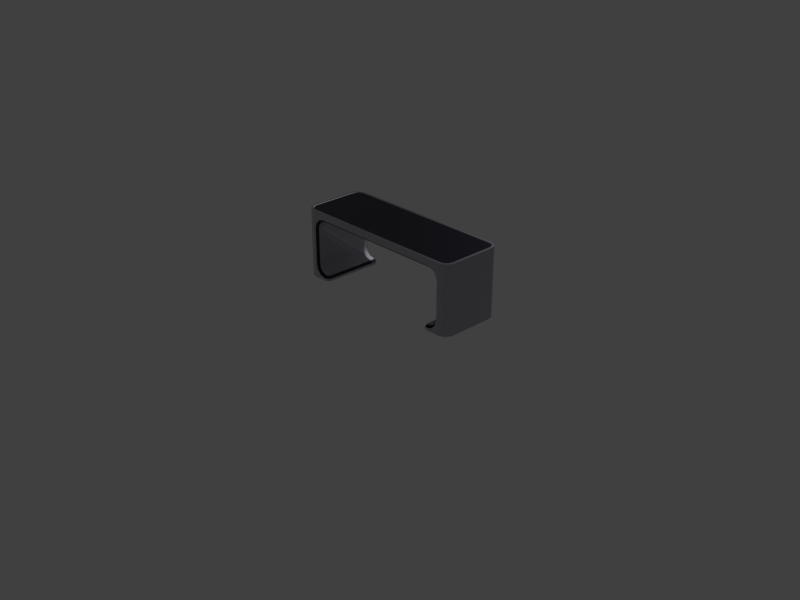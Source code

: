 # Source: scifi_table.blend  (saved by Blender 3.6.14; exported with 4.5.12 LTS)
import bpy
from mathutils import Matrix  # noqa: F401  (used for matrix-valued properties, if any)

bpy.ops.wm.read_factory_settings(use_empty=True)
scene = bpy.context.scene
scene.name = 'Scene'

# ---- collections
col_collection = bpy.data.collections.new('Collection'); scene.collection.children.link(col_collection)
col_refer = bpy.data.collections.new('Refer'); scene.collection.children.link(col_refer)
col_table = bpy.data.collections.new('Table'); scene.collection.children.link(col_table)

# ---- images (referenced by path relative to the original .blend; pixels are not part of the script)
import os
ASSET_DIR = os.environ.get("B2B_ASSET_DIR", "")  # directory of the original .blend (textures are referenced by path, not embedded)
HERE = os.path.dirname(os.path.abspath(__file__))  # packed textures are extracted next to this script under _unpacked/

def load_image(name, relpath, width, height, colorspace="sRGB"):
    """Load a texture the original file referenced (path relative to the .blend, or extracted next to this script)."""
    p = next((c for c in (os.path.join(HERE, relpath), os.path.join(ASSET_DIR, relpath)) if relpath and os.path.exists(c)), "")
    if p:
        img = bpy.data.images.load(p, check_existing=True)
        img.name = name
    else:  # same state as the original file: an image datablock whose file is absent (Cycles renders it pink)
        img = bpy.data.images.new(name, width, height)
        img.source = "FILE"
        img.filepath = "//" + (relpath or name)
    img.colorspace_settings.name = colorspace
    return img
img_plastic_n_png = load_image('plastic.n.png', 'plastic.n.png', 1024, 1024, 'Non-Color')
img_table_ao_png = load_image('table_ao.png', 'tex/table_ao.png', 1024, 1024, 'sRGB')

# ---- materials (node trees are filled in below, after node groups)
mat_plastic = bpy.data.materials.new('Plastic')
mat_plastic_rubber = bpy.data.materials.new('Plastic.Rubber')

# ---- node groups
ng_gltf_material_output = bpy.data.node_groups.new('glTF Material Output', 'ShaderNodeTree')
_s = ng_gltf_material_output.interface.new_socket(name='Occlusion', in_out='INPUT', socket_type='NodeSocketFloat')
_s = ng_gltf_material_output.interface.new_socket(name='Thickness', in_out='INPUT', socket_type='NodeSocketFloat')
_s = ng_gltf_material_output.interface.new_socket(name='Specular', in_out='INPUT', socket_type='NodeSocketFloat')
_s.default_value = 1.0
_s = ng_gltf_material_output.interface.new_socket(name='Specular Color', in_out='INPUT', socket_type='NodeSocketColor')
_s.default_value = (1.0, 1.0, 1.0, 1.0)
_N = ng_gltf_material_output.nodes; _L = ng_gltf_material_output.links
n0 = _N.new('NodeGroupOutput'); n0.name = 'Group Output'; n0.location = (0, 0)
n1 = _N.new('NodeGroupInput'); n1.name = 'Group Input'; n1.location = (-200, 0)
n0.is_active_output = True
ng_gltf_material_output_001 = bpy.data.node_groups.new('glTF Material Output.001', 'ShaderNodeTree')
_s = ng_gltf_material_output_001.interface.new_socket(name='Occlusion', in_out='INPUT', socket_type='NodeSocketFloat')
_s = ng_gltf_material_output_001.interface.new_socket(name='Thickness', in_out='INPUT', socket_type='NodeSocketFloat')
_s = ng_gltf_material_output_001.interface.new_socket(name='Specular', in_out='INPUT', socket_type='NodeSocketFloat')
_s.default_value = 1.0
_s = ng_gltf_material_output_001.interface.new_socket(name='Specular Color', in_out='INPUT', socket_type='NodeSocketColor')
_s.default_value = (1.0, 1.0, 1.0, 1.0)
_N = ng_gltf_material_output_001.nodes; _L = ng_gltf_material_output_001.links
n0 = _N.new('NodeGroupOutput'); n0.name = 'Group Output'; n0.location = (0, 0)
n1 = _N.new('NodeGroupInput'); n1.name = 'Group Input'; n1.location = (-200, 0)
n0.is_active_output = True
ng_auto_smooth = bpy.data.node_groups.new('Auto Smooth', 'GeometryNodeTree')
_s = ng_auto_smooth.interface.new_socket(name='Geometry', in_out='OUTPUT', socket_type='NodeSocketGeometry')
_s = ng_auto_smooth.interface.new_socket(name='Geometry', in_out='INPUT', socket_type='NodeSocketGeometry')
_s = ng_auto_smooth.interface.new_socket(name='Angle', in_out='INPUT', socket_type='NodeSocketFloat')
_s.subtype = 'ANGLE'
_s.min_value = 0.0
_s.max_value = 3.142
ng_auto_smooth.is_modifier = True
_N = ng_auto_smooth.nodes; _L = ng_auto_smooth.links
n0 = _N.new('NodeGroupOutput'); n0.name = 'Group Output'; n0.location = (480, -100)
n1 = _N.new('NodeGroupInput'); n1.name = 'Group Input'; n1.location = (-420, -300)
n2 = _N.new('NodeGroupInput'); n2.name = 'Group Input.001'; n2.location = (-60, -100)
n3 = _N.new('GeometryNodeSetShadeSmooth'); n3.name = 'Set Shade Smooth'; n3.location = (120, -100)
n3.domain = 'EDGE'
n4 = _N.new('GeometryNodeSetShadeSmooth'); n4.name = 'Set Shade Smooth.001'; n4.location = (300, -100)
n5 = _N.new('GeometryNodeInputMeshEdgeAngle'); n5.name = 'Edge Angle'; n5.location = (-420, -220)
n6 = _N.new('GeometryNodeInputEdgeSmooth'); n6.name = 'Is Edge Smooth'; n6.location = (-60, -160)
n7 = _N.new('GeometryNodeInputShadeSmooth'); n7.name = 'Is Face Smooth'; n7.location = (-240, -340)
n8 = _N.new('FunctionNodeBooleanMath'); n8.name = 'Boolean Math'; n8.location = (-60, -220)
n9 = _N.new('FunctionNodeCompare'); n9.name = 'Compare'; n9.location = (-240, -180)
n9.operation = 'LESS_EQUAL'
_L.new(n5.outputs[0], n9.inputs[0])
_L.new(n4.outputs[0], n0.inputs[0])
_L.new(n1.outputs[1], n9.inputs[1])
_L.new(n9.outputs[0], n8.inputs[0])
_L.new(n7.outputs[0], n8.inputs[1])
_L.new(n2.outputs[0], n3.inputs[0])
_L.new(n6.outputs[0], n3.inputs[1])
_L.new(n3.outputs[0], n4.inputs[0])
_L.new(n8.outputs[0], n3.inputs[2])
n0.is_active_output = True

# ---- material node trees
mat_plastic.use_nodes = True; mat_plastic.node_tree.nodes.clear()
_N = mat_plastic.node_tree.nodes; _L = mat_plastic.node_tree.links
n0 = _N.new('ShaderNodeBsdfPrincipled'); n0.name = 'Principled BSDF'; n0.location = (10, 300)
n0.distribution = 'GGX'
n0.subsurface_method = 'RANDOM_WALK_SKIN'
n0.inputs[0].default_value = (0.6981, 0.6921, 0.8, 1.0)
n0.inputs[2].default_value = 0.05909
n0.inputs[3].default_value = 1.45
n0.inputs[27].default_value = (0.0, 0.0, 0.0, 1.0)
n0.inputs[28].default_value = 1.0
n1 = _N.new('ShaderNodeNormalMap'); n1.name = 'Normal Map'; n1.location = (-228, -226)
n2 = _N.new('ShaderNodeOutputMaterial'); n2.name = 'Material Output'; n2.location = (300, 300)
n3 = _N.new('ShaderNodeTexImage'); n3.name = 'Image Texture'; n3.location = (-561, -110)
n3.image = img_plastic_n_png
n4 = _N.new('ShaderNodeGroup'); n4.name = 'Group'; n4.location = (-249, -462)
n4.width = 244
n4.node_tree = ng_gltf_material_output
n4.inputs[1].default_value = 0.0
n4.inputs[2].default_value = 1.0
n4.inputs[3].default_value = (1.0, 1.0, 1.0, 1.0)
n5 = _N.new('ShaderNodeUVMap'); n5.name = 'UV Map'; n5.location = (-944, -500)
n5.uv_map = 'AOMap'
n6 = _N.new('ShaderNodeUVMap'); n6.name = 'UV Map.001'; n6.location = (-931, -120)
n6.uv_map = 'TexMap'
n7 = _N.new('ShaderNodeTexImage'); n7.name = 'Image Texture.001'; n7.location = (-565, -467)
n7.image = img_table_ao_png
_L.new(n0.outputs[0], n2.inputs[0])
_L.new(n3.outputs[0], n1.inputs[1])
_L.new(n1.outputs[0], n0.inputs[5])
_L.new(n7.outputs[0], n4.inputs[0])
_L.new(n5.outputs[0], n7.inputs[0])
_L.new(n6.outputs[0], n3.inputs[0])
n2.is_active_output = True
mat_plastic_rubber.use_nodes = True; mat_plastic_rubber.node_tree.nodes.clear()
_N = mat_plastic_rubber.node_tree.nodes; _L = mat_plastic_rubber.node_tree.links
n0 = _N.new('ShaderNodeBsdfPrincipled'); n0.name = 'Principled BSDF'; n0.location = (10, 300)
n0.distribution = 'GGX'
n0.subsurface_method = 'RANDOM_WALK_SKIN'
n0.inputs[0].default_value = (0.02785, 0.02561, 0.05587, 1.0)
n0.inputs[2].default_value = 0.6
n0.inputs[3].default_value = 1.45
n0.inputs[27].default_value = (0.0, 0.0, 0.0, 1.0)
n0.inputs[28].default_value = 1.0
n1 = _N.new('ShaderNodeNormalMap'); n1.name = 'Normal Map'; n1.location = (-228, -226)
n2 = _N.new('ShaderNodeOutputMaterial'); n2.name = 'Material Output'; n2.location = (300, 300)
n3 = _N.new('ShaderNodeTexImage'); n3.name = 'Image Texture'; n3.location = (-561, -110)
n3.image = img_plastic_n_png
n4 = _N.new('ShaderNodeGroup'); n4.name = 'Group'; n4.location = (-249, -462)
n4.width = 244
n4.node_tree = ng_gltf_material_output_001
n4.inputs[1].default_value = 0.0
n4.inputs[2].default_value = 1.0
n4.inputs[3].default_value = (1.0, 1.0, 1.0, 1.0)
n5 = _N.new('ShaderNodeUVMap'); n5.name = 'UV Map'; n5.location = (-944, -500)
n5.uv_map = 'AOMap'
n6 = _N.new('ShaderNodeUVMap'); n6.name = 'UV Map.001'; n6.location = (-931, -120)
n6.uv_map = 'TexMap'
n7 = _N.new('ShaderNodeTexImage'); n7.name = 'Image Texture.001'; n7.location = (-565, -467)
n7.image = img_table_ao_png
_L.new(n0.outputs[0], n2.inputs[0])
_L.new(n3.outputs[0], n1.inputs[1])
_L.new(n1.outputs[0], n0.inputs[5])
_L.new(n7.outputs[0], n4.inputs[0])
_L.new(n5.outputs[0], n7.inputs[0])
_L.new(n6.outputs[0], n3.inputs[0])
n2.is_active_output = True

# ---- world
world_world = bpy.data.worlds.new('World'); scene.world = world_world
world_world.use_nodes = True; world_world.node_tree.nodes.clear()
_N = world_world.node_tree.nodes; _L = world_world.node_tree.links
n0 = _N.new('ShaderNodeOutputWorld'); n0.name = 'World Output'; n0.location = (300, 300)
n1 = _N.new('ShaderNodeBackground'); n1.name = 'Background'; n1.location = (10, 300)
n1.inputs[0].default_value = (0.05088, 0.05088, 0.05088, 1.0)
_L.new(n1.outputs[0], n0.inputs[0])
n0.is_active_output = True
world_world.color = (0.05088, 0.05088, 0.05088)
world_world.use_sun_shadow = False
world_world.sun_shadow_jitter_overblur = 0.0

# ---- cameras
cam_camera = bpy.data.cameras.new('Camera')
cam_camera.clip_end = 100.0
cam_camera.ortho_scale = 7.314

# ---- lights
light_light = bpy.data.lights.new('Light', 'POINT')
light_light.transmission_factor = 0.0
light_light.energy = 1000.0
light_light.shadow_soft_size = 0.1
light_light.shadow_maximum_resolution = 0.006
light_light.use_absolute_resolution = True

# ---- meshes
me_cube_001 = bpy.data.meshes.new('Cube.001')
me_cube_001.from_pydata([(-0.35, -1.0, 0.65), (-0.35, -1.0, 0.75), (-0.35, 1.0, 0.65), (-0.35, 1.0, 0.75), (0.35, -1.0, 0.65), (0.35, -1.0, 0.75), (0.35, 1.0, 0.65), (0.35, 1.0, 0.75)], [], [(0, 1, 3, 2), (2, 3, 7, 6), (6, 7, 5, 4), (4, 5, 1, 0), (2, 6, 4, 0), (7, 3, 1, 5)])
_uv = me_cube_001.uv_layers.new(name='UVMap')
_uv.uv.foreach_set('vector', [0.375, 0.0, 0.625, 0.0, 0.625, 0.25, 0.375, 0.25, 0.375, 0.25, 0.625, 0.25, 0.625, 0.5, 0.375, 0.5, 0.375, 0.5, 0.625, 0.5, 0.625, 0.75, 0.375, 0.75, 0.375, 0.75, 0.625, 0.75, 0.625, 1.0, 0.375, 1.0, 0.125, 0.5, 0.375, 0.5, 0.375, 0.75, 0.125, 0.75, 0.625, 0.5, 0.875, 0.5, 0.875, 0.75, 0.625, 0.75])
me_cube_001.update()
me_cube_002 = bpy.data.meshes.new('Cube.002')
me_cube_002.from_pydata([(-0.8974, 0.33, 0.75), (-0.97, 0.2461, 0.75), (-0.9345, 0.3097, 0.75), (-0.9597, 0.2845, 0.75), (0.97, 0.2461, 0.75), (0.8974, 0.33, 0.75), (0.9597, 0.2845, 0.75), (0.9345, 0.3097, 0.75), (-0.97, -0.2461, 0.75), (-0.8974, -0.33, 0.75), (-0.9597, -0.2845, 0.75), (-0.9345, -0.3097, 0.75), (0.8974, -0.33, 0.75), (0.97, -0.2461, 0.75), (0.9345, -0.3097, 0.75), (0.9597, -0.2845, 0.75), (-1.0, 0.25, 0.0), (-0.9, 0.35, 0.0), (-0.9866, 0.3, 0.0), (-0.95, 0.3366, 0.0), (1.0, -0.25, 0.0), (0.9, -0.35, 0.0), (0.9866, -0.3, 0.0), (0.95, -0.3366, 0.0), (0.9, 0.35, 0.0), (1.0, 0.25, 0.0), (0.95, 0.3366, 0.0), (0.9866, 0.3, 0.0), (-0.9, -0.35, 0.0), (-1.0, -0.25, 0.0), (-0.95, -0.3366, 0.0), (-0.9866, -0.3, 0.0), (-0.7, -0.3, 0.0), (-0.75, -0.35, 0.0), (-0.7146, -0.3354, 0.0), (-0.75, 0.35, 0.0), (-0.7, 0.3, 0.0), (-0.7146, 0.3354, 0.0), (0.75, -0.35, 0.0), (0.7, -0.3, 0.0), (0.7146, -0.3354, 0.0), (0.7, 0.3, 0.0), (0.75, 0.35, 0.0), (0.7146, 0.3354, 0.0), (-0.725, 0.295, 0.05), (-0.7, 0.3, 0.02479), (-0.75, 0.35, 0.02474), (-0.75, 0.3246, 0.05), (-0.7346, 0.3181, 0.05), (-0.7146, 0.3354, 0.02477), (-0.75, -0.3246, 0.05), (-0.75, -0.35, 0.02474), (-0.725, -0.295, 0.05), (-0.7, -0.3, 0.02479), (-0.7346, -0.3181, 0.05), (-0.7146, -0.3354, 0.02477), (0.75, 0.3246, 0.05), (0.75, 0.35, 0.02474), (0.725, 0.295, 0.05), (0.7, 0.3, 0.02479), (0.7346, 0.3181, 0.05), (0.7146, 0.3354, 0.02477), (0.725, -0.295, 0.05), (0.7, -0.3, 0.02479), (0.75, -0.35, 0.02474), (0.75, -0.3246, 0.05), (0.7346, -0.3181, 0.05), (0.7146, -0.3354, 0.02477), (-0.875, 0.35, 0.1467), (-0.85, 0.3248, 0.15), (-0.8366, 0.3248, 0.1), (-0.859, 0.35, 0.08706), (-0.8, 0.3247, 0.0634), (-0.8138, 0.35, 0.0418), (-0.875, -0.35, 0.1467), (-0.85, -0.3248, 0.15), (-0.8, -0.3247, 0.0634), (-0.8138, -0.35, 0.0418), (-0.8366, -0.3248, 0.1), (-0.859, -0.35, 0.08706), (0.875, 0.35, 0.1467), (0.85, 0.3248, 0.15), (0.8, 0.3247, 0.0634), (0.8138, 0.35, 0.0418), (0.8366, 0.3248, 0.1), (0.859, 0.35, 0.08706), (0.875, -0.35, 0.1467), (0.85, -0.3248, 0.15), (0.8366, -0.3248, 0.1), (0.859, -0.35, 0.08706), (0.8, -0.3247, 0.0634), (0.8138, -0.35, 0.0418), (0.875, 0.35, 0.5533), (0.85, 0.3249, 0.55), (0.7533, 0.35, 0.675), (0.75, 0.3249, 0.65), (0.8366, 0.3249, 0.6), (0.859, 0.35, 0.6129), (0.8, 0.3249, 0.6366), (0.8129, 0.35, 0.659), (-0.7533, 0.35, 0.675), (-0.75, 0.3249, 0.65), (-0.875, 0.35, 0.5533), (-0.85, 0.3249, 0.55), (-0.8, 0.3249, 0.6366), (-0.8129, 0.35, 0.659), (-0.8366, 0.3249, 0.6), (-0.859, 0.35, 0.6129), (-0.875, -0.35, 0.5533), (-0.85, -0.3249, 0.55), (-0.7533, -0.35, 0.675), (-0.75, -0.3249, 0.65), (-0.8366, -0.3249, 0.6), (-0.859, -0.35, 0.6129), (-0.8, -0.3249, 0.6366), (-0.8129, -0.35, 0.659), (0.7533, -0.35, 0.675), (0.75, -0.3249, 0.65), (0.875, -0.35, 0.5533), (0.85, -0.3249, 0.55), (0.8, -0.3249, 0.6366), (0.8129, -0.35, 0.659), (0.8366, -0.3249, 0.6), (0.859, -0.35, 0.6129), (-1.0, 0.25, 0.75), (-0.9866, 0.3, 0.75), (-0.95, 0.3366, 0.75), (-0.9, 0.35, 0.75), (0.9866, 0.3, 0.75), (1.0, 0.25, 0.75), (0.95, 0.3366, 0.75), (0.9, 0.35, 0.75), (0.95, -0.3366, 0.75), (0.9, -0.35, 0.75), (0.9866, -0.3, 0.75), (1.0, -0.25, 0.75), (-0.9866, -0.3, 0.75), (-1.0, -0.25, 0.75), (-0.95, -0.3366, 0.75), (-0.9, -0.35, 0.75), (-0.98, 0.2474, 0.75), (-0.9687, 0.2896, 0.75), (-0.9396, 0.3187, 0.75), (-0.8967, 0.325, 0.745), (0.9687, 0.2896, 0.75), (0.98, 0.2474, 0.75), (0.9396, 0.3187, 0.75), (0.8967, 0.325, 0.745), (0.9396, -0.3187, 0.75), (0.8967, -0.325, 0.745), (0.9687, -0.2896, 0.75), (0.98, -0.2474, 0.75), (-0.9687, -0.2896, 0.75), (-0.98, -0.2474, 0.75), (-0.9396, -0.3187, 0.75), (-0.8967, -0.325, 0.745), (-0.975, 0.2467, 0.745), (-0.9642, 0.2871, 0.745), (-0.9371, 0.3142, 0.745), (-0.8961, 0.32, 0.75), (0.9642, 0.2871, 0.745), (0.975, 0.2467, 0.745), (0.9371, 0.3142, 0.745), (0.8961, 0.32, 0.75), (0.9371, -0.3142, 0.745), (0.8961, -0.32, 0.75), (0.9642, -0.2871, 0.745), (0.975, -0.2467, 0.745), (-0.9642, -0.2871, 0.745), (-0.975, -0.2467, 0.745), (-0.9371, -0.3142, 0.745), (-0.8961, -0.32, 0.75)], [], [(76, 72, 70, 78), (38, 40, 39, 41, 43, 42), (171, 159, 2, 3, 1, 8, 10, 11), (129, 135, 20, 25), (120, 98, 96, 122), (61, 43, 41, 59), (35, 37, 36, 32, 34, 33), (19, 17, 28, 30, 31, 29, 16, 18), (32, 53, 55, 34), (49, 37, 35, 46), (125, 18, 16, 124), (47, 50, 54, 52, 44, 48), (27, 128, 129, 25), (40, 67, 63, 39), (126, 19, 18, 125), (126, 127, 17, 19), (26, 130, 128, 27), (24, 131, 130, 26), (133, 21, 23, 132), (132, 23, 22, 134), (134, 22, 20, 135), (31, 136, 137, 29), (30, 138, 136, 31), (28, 139, 138, 30), (16, 29, 137, 124), (45, 53, 32, 36), (85, 80, 92, 97, 99, 94, 100, 105, 107, 102, 68, 71, 73, 46, 35, 17, 127, 131, 24, 42, 57, 83), (57, 42, 43, 61), (139, 28, 33, 51, 77, 79, 74, 108, 113, 115, 110, 116, 121, 123, 118, 86, 89, 91, 64, 38, 21, 133), (56, 65, 90, 82), (63, 59, 41, 39), (78, 70, 69, 75), (38, 64, 67, 40), (34, 55, 51, 33), (84, 88, 87, 81), (103, 109, 75, 69), (65, 56, 60, 58, 62, 66), (122, 96, 93, 119), (119, 93, 81, 87), (82, 90, 88, 84), (50, 47, 72, 76), (95, 117, 111, 101), (114, 104, 101, 111), (117, 95, 98, 120), (112, 106, 104, 114), (109, 103, 106, 112), (165, 14, 15, 13, 4, 6, 7, 163), (171, 165, 163, 159), (17, 35, 33, 28), (21, 38, 42, 24), (23, 21, 24, 26, 27, 25, 20, 22), (48, 44, 45, 49), (47, 48, 49, 46), (52, 54, 55, 53), (54, 50, 51, 55), (60, 56, 57, 61), (58, 60, 61, 59), (65, 66, 67, 64), (66, 62, 63, 67), (44, 52, 53, 45), (62, 58, 59, 63), (69, 70, 71, 68), (70, 72, 73, 71), (72, 47, 46, 73), (50, 76, 77, 51), (76, 78, 79, 77), (78, 75, 74, 79), (56, 82, 83, 57), (82, 84, 85, 83), (84, 81, 80, 85), (87, 88, 89, 86), (88, 90, 91, 89), (90, 65, 64, 91), (93, 96, 97, 92), (96, 98, 99, 97), (98, 95, 94, 99), (101, 104, 105, 100), (104, 106, 107, 105), (106, 103, 102, 107), (109, 112, 113, 108), (112, 114, 115, 113), (114, 111, 110, 115), (117, 120, 121, 116), (120, 122, 123, 121), (122, 119, 118, 123), (95, 101, 100, 94), (116, 110, 111, 117), (81, 93, 92, 80), (86, 118, 119, 87), (68, 102, 103, 69), (108, 74, 75, 109), (45, 36, 37, 49), (140, 141, 125, 124), (141, 142, 126, 125), (142, 0, 127, 126), (144, 145, 129, 128), (146, 144, 128, 130), (5, 146, 130, 131), (148, 12, 133, 132), (150, 148, 132, 134), (151, 150, 134, 135), (152, 153, 137, 136), (154, 152, 136, 138), (9, 154, 138, 139), (153, 140, 124, 137), (145, 151, 135, 129), (0, 5, 131, 127), (12, 9, 139, 133), (156, 157, 141, 140), (157, 158, 142, 141), (158, 143, 0, 142), (160, 161, 145, 144), (162, 160, 144, 146), (147, 162, 146, 5), (164, 149, 12, 148), (166, 164, 148, 150), (167, 166, 150, 151), (168, 169, 153, 152), (170, 168, 152, 154), (155, 170, 154, 9), (169, 156, 140, 153), (161, 167, 151, 145), (143, 147, 5, 0), (149, 155, 9, 12), (1, 3, 157, 156), (3, 2, 158, 157), (2, 159, 143, 158), (6, 4, 161, 160), (7, 6, 160, 162), (163, 7, 162, 147), (14, 165, 149, 164), (15, 14, 164, 166), (13, 15, 166, 167), (10, 8, 169, 168), (11, 10, 168, 170), (171, 11, 170, 155), (8, 1, 156, 169), (4, 13, 167, 161), (159, 163, 147, 143), (165, 171, 155, 149)])
me_cube_002.polygons.foreach_set('use_smooth', [True] * 140)
me_cube_002.polygons.foreach_set('material_index', [0, 0, 1, 0, 0, 0, 0, 0, 0, 0, 0, 0, 0, 0, 0, 0, 0, 0, 0, 0, 0, 0, 0, 0, 0, 0, 0, 0, 0, 0, 0, 0, 0, 0, 0, 0, 0, 0, 0, 0, 0, 0, 0, 0, 0, 0, 1, 1, 0, 0, 0, 1, 1, 1, 1, 1, 1, 1, 1, 1, 1, 1, 1, 1, 1, 1, 1, 1, 1, 1, 1, 1, 1, 1, 1, 1, 1, 1, 1, 1, 1, 1, 1, 1, 1, 1, 1, 1, 1, 1, 1, 0, 0, 0, 0, 0, 0, 0, 0, 0, 0, 0, 0, 0, 0, 0, 0, 0, 0, 0, 0, 0, 0, 0, 0, 0, 0, 0, 0, 0, 0, 0, 0, 0, 1, 1, 1, 1, 1, 1, 1, 1, 1, 1, 1, 1, 1, 1, 1, 1])
_k = set([(0, 5), (0, 142), (1, 3), (1, 8), (2, 3), (2, 159), (4, 6), (4, 13), (5, 146), (6, 7), (7, 163), (8, 10), (9, 12), (9, 154), (10, 11), (11, 171), (12, 148), (13, 15), (14, 15), (14, 165), (44, 48), (44, 52), (45, 49), (45, 53), (46, 49), (46, 73), (47, 48), (47, 72), (50, 54), (50, 76), (51, 55), (51, 77), (52, 54), (53, 55), (56, 60), (56, 82), (57, 61), (57, 83), (58, 60), (58, 62), (59, 61), (59, 63), (62, 66), (63, 67), (64, 67), (64, 91), (65, 66), (65, 90), (68, 71), (68, 102), (69, 70), (69, 103), (70, 72), (71, 73), (74, 79), (74, 108), (75, 78), (75, 109), (76, 78), (77, 79), (80, 85), (80, 92), (81, 84), (81, 93), (82, 84), (83, 85), (86, 89), (86, 118), (87, 88), (87, 119), (88, 90), (89, 91), (92, 97), (93, 96), (94, 99), (94, 100), (95, 98), (95, 101), (96, 98), (97, 99), (100, 105), (101, 104), (102, 107), (103, 106), (104, 106), (105, 107), (108, 113), (109, 112), (110, 115), (110, 116), (111, 114), (111, 117), (112, 114), (113, 115), (116, 121), (117, 120), (118, 123), (119, 122), (120, 122), (121, 123), (140, 141), (140, 153), (141, 142), (143, 147), (143, 158), (144, 145), (144, 146), (145, 151), (147, 162), (148, 150), (149, 155), (149, 164), (150, 151), (152, 153), (152, 154), (155, 170), (156, 157), (156, 169), (157, 158), (159, 163), (160, 161), (160, 162), (161, 167), (164, 166), (165, 171), (166, 167), (168, 169), (168, 170)])
me_cube_002.attributes.new('sharp_edge', 'BOOLEAN', 'EDGE').data.foreach_set('value', [ (min(e.vertices), max(e.vertices)) in _k for e in me_cube_002.edges])
_uv = me_cube_002.uv_layers.new(name='TexMap')
_uv.uv.foreach_set('vector', [-2.577, -14.78, 1.459, -14.83, 1.463, -14.51, -2.579, -14.46, 7.621, -15.5, 7.837, -15.41, 7.927, -15.19, 7.927, -11.51, 7.837, -11.3, 7.621, -11.21, 5.871, -14.84, 1.978, -14.84, 2.039, -15.07, 2.187, -15.22, 2.417, -15.28, 5.432, -15.29, 5.662, -15.22, 5.809, -15.07, -7.446, 0.5, -7.446, -2.564, -2.851, -2.564, -2.851, 0.5, -2.624, -1.453, 1.542, -1.503, 1.549, -1.177, -2.629, -1.126, -3.003, 2.605, -2.851, 2.605, -2.851, 2.84, -3.003, 2.84, 6.395, -6.911, 6.179, -7.001, 6.089, -7.217, 6.089, -10.89, 6.179, -11.11, 6.395, -11.2, 7.621, -6.993, 7.314, -6.911, 7.314, -11.2, 7.621, -11.12, 7.845, -10.89, 7.927, -10.59, 7.927, -7.524, 7.845, -7.217, -2.851, -13.16, -3.003, -13.16, -3.003, -13.39, -2.851, -13.39, -3.003, 11.33, -2.851, 11.33, -2.851, 11.56, -3.002, 11.56, -7.446, 13.12, -2.851, 13.12, -2.851, 13.43, -7.446, 13.43, 1.418, -15.14, -2.535, -15.1, -2.489, -15.19, -2.352, -15.24, 1.232, -15.28, 1.371, -15.23, -2.851, 0.8172, -7.446, 0.8172, -7.446, 0.5, -2.851, 0.5, -2.851, -4.669, -3.003, -4.669, -3.003, -4.903, -2.851, -4.904, -7.446, 12.8, -2.851, 12.8, -2.851, 13.12, -7.446, 13.12, -7.446, 12.8, -7.446, 12.48, -2.851, 12.48, -2.851, 12.8, -2.851, 1.134, -7.446, 1.134, -7.446, 0.8172, -2.851, 0.8172, -2.851, 1.452, -7.446, 1.452, -7.446, 1.134, -2.851, 1.134, -7.446, -3.515, -2.851, -3.515, -2.851, -3.198, -7.446, -3.198, -7.446, -3.198, -2.851, -3.198, -2.851, -2.881, -7.446, -2.881, -7.446, -2.881, -2.851, -2.881, -2.851, -2.564, -7.446, -2.564, -2.851, -15.18, -7.446, -15.18, -7.446, -15.5, -2.851, -15.5, -2.851, -14.86, -7.446, -14.86, -7.446, -15.18, -2.851, -15.18, -2.851, -14.55, -7.446, -14.55, -7.446, -14.86, -2.851, -14.86, -2.851, 13.43, -2.851, 16.5, -7.446, 16.5, -7.446, 13.43, -3.003, -9.48, -3.003, -13.16, -2.851, -13.16, -2.851, -9.48, -3.384, 1.703, -3.75, 1.605, -6.241, 1.605, -6.607, 1.703, -6.889, 1.985, -6.987, 2.351, -6.987, 11.58, -6.889, 11.95, -6.607, 12.23, -6.241, 12.33, -3.75, 12.33, -3.384, 12.23, -3.107, 11.95, -3.002, 11.56, -2.851, 11.56, -2.851, 12.48, -7.446, 12.48, -7.446, 1.452, -2.851, 1.452, -2.851, 2.371, -3.002, 2.371, -3.107, 1.98, -3.002, 2.371, -2.851, 2.371, -2.851, 2.605, -3.003, 2.605, -7.446, -14.55, -2.851, -14.55, -2.851, -13.63, -3.002, -13.63, -3.107, -14.02, -3.384, -14.29, -3.75, -14.39, -6.241, -14.39, -6.607, -14.29, -6.889, -14.01, -6.987, -13.65, -6.987, -4.414, -6.889, -4.049, -6.607, -3.767, -6.241, -3.669, -3.75, -3.669, -3.384, -3.766, -3.107, -4.044, -3.002, -4.434, -2.851, -4.435, -2.851, -3.515, -7.446, -3.515, 1.501, 2.464, -2.494, 2.51, -2.536, 2.196, 1.543, 2.139, -3.003, -4.903, -3.003, -8.58, -2.851, -8.58, -2.851, -4.904, -2.579, -14.46, 1.463, -14.51, 1.457, -14.19, -2.568, -14.14, -2.851, -4.435, -3.002, -4.434, -3.003, -4.669, -2.851, -4.669, -2.851, -13.39, -3.003, -13.39, -3.002, -13.63, -2.851, -13.63, 1.545, 1.816, -2.54, 1.873, -2.534, 1.551, 1.534, 1.5, 1.524, -11.86, -2.565, -11.81, -2.568, -14.14, 1.457, -14.19, -2.494, 2.51, 1.501, 2.464, 1.455, 2.555, 1.316, 2.606, -2.305, 2.652, -2.446, 2.601, -2.629, -1.126, 1.549, -1.177, 1.528, -0.8539, -2.604, -0.8092, -2.604, -0.8092, 1.528, -0.8539, 1.534, 1.5, -2.534, 1.551, 1.543, 2.139, -2.536, 2.196, -2.54, 1.873, 1.545, 1.816, -2.535, -15.1, 1.418, -15.14, 1.459, -14.83, -2.577, -14.78, 1.525, -1.827, -2.61, -1.782, -2.564, -10.85, 1.531, -10.9, -2.579, -11.17, 1.544, -11.22, 1.531, -10.9, -2.564, -10.85, -2.61, -1.782, 1.525, -1.827, 1.542, -1.503, -2.624, -1.453, -2.585, -11.5, 1.549, -11.54, 1.544, -11.22, -2.579, -11.17, -2.565, -11.81, 1.524, -11.86, 1.549, -11.54, -2.585, -11.5, 5.871, -3.789, 5.81, -3.557, 5.664, -3.405, 5.434, -3.341, 2.419, -3.327, 2.189, -3.39, 2.04, -3.54, 1.978, -3.771, 5.871, -14.84, 5.871, -3.789, 1.978, -3.771, 1.978, -14.84, 7.314, -6.911, 6.395, -6.911, 6.395, -11.2, 7.314, -11.2, 6.702, -15.5, 7.621, -15.5, 7.621, -11.21, 6.702, -11.21, 6.395, -15.41, 6.702, -15.5, 6.702, -11.21, 6.395, -11.29, 6.171, -11.51, 6.089, -11.82, 6.089, -14.88, 6.171, -15.19, 1.371, -15.23, 1.232, -15.28, 1.277, -15.5, 1.501, -15.4, 1.418, -15.14, 1.371, -15.23, 1.501, -15.4, 1.621, -15.2, -2.352, -15.24, -2.489, -15.19, -2.62, -15.36, -2.399, -15.45, -2.489, -15.19, -2.535, -15.1, -2.74, -15.16, -2.62, -15.36, 1.455, 2.555, 1.501, 2.464, 1.708, 2.525, 1.587, 2.727, 1.316, 2.606, 1.455, 2.555, 1.587, 2.727, 1.364, 2.822, -2.494, 2.51, -2.446, 2.601, -2.577, 2.775, -2.698, 2.573, -2.446, 2.601, -2.305, 2.652, -2.351, 2.87, -2.577, 2.775, 1.232, -15.28, -2.352, -15.24, -2.399, -15.45, 1.277, -15.5, -2.305, 2.652, 1.316, 2.606, 1.364, 2.822, -2.351, 2.87, 1.457, -14.19, 1.463, -14.51, 1.677, -14.51, 1.653, -14.18, 1.463, -14.51, 1.459, -14.83, 1.668, -14.85, 1.677, -14.51, 1.459, -14.83, 1.418, -15.14, 1.621, -15.2, 1.668, -14.85, -2.535, -15.1, -2.577, -14.78, -2.787, -14.79, -2.74, -15.16, -2.577, -14.78, -2.579, -14.46, -2.793, -14.45, -2.787, -14.79, -2.579, -14.46, -2.568, -14.14, -2.762, -14.13, -2.793, -14.45, 1.501, 2.464, 1.543, 2.139, 1.756, 2.157, 1.708, 2.525, 1.543, 2.139, 1.545, 1.816, 1.761, 1.81, 1.756, 2.157, 1.545, 1.816, 1.534, 1.5, 1.73, 1.485, 1.761, 1.81, -2.534, 1.551, -2.54, 1.873, -2.756, 1.869, -2.732, 1.541, -2.54, 1.873, -2.536, 2.196, -2.747, 2.214, -2.756, 1.869, -2.536, 2.196, -2.494, 2.51, -2.698, 2.573, -2.747, 2.214, 1.528, -0.8539, 1.549, -1.177, 1.758, -1.16, 1.727, -0.8371, 1.549, -1.177, 1.542, -1.503, 1.76, -1.512, 1.758, -1.16, 1.542, -1.503, 1.525, -1.827, 1.73, -1.845, 1.76, -1.512, 1.531, -10.9, 1.544, -11.22, 1.761, -11.21, 1.732, -10.88, 1.544, -11.22, 1.549, -11.54, 1.755, -11.56, 1.761, -11.21, 1.549, -11.54, 1.524, -11.86, 1.72, -11.88, 1.755, -11.56, -2.565, -11.81, -2.585, -11.5, -2.792, -11.51, -2.762, -11.83, -2.585, -11.5, -2.579, -11.17, -2.794, -11.16, -2.792, -11.51, -2.579, -11.17, -2.564, -10.85, -2.765, -10.84, -2.794, -11.16, -2.61, -1.782, -2.624, -1.453, -2.844, -1.46, -2.816, -1.798, -2.624, -1.453, -2.629, -1.126, -2.837, -1.107, -2.844, -1.46, -2.629, -1.126, -2.604, -0.8092, -2.801, -0.7876, -2.837, -1.107, 1.525, -1.827, 1.531, -10.9, 1.732, -10.88, 1.73, -1.845, -2.816, -1.798, -2.765, -10.84, -2.564, -10.85, -2.61, -1.782, 1.534, 1.5, 1.528, -0.8539, 1.727, -0.8371, 1.73, 1.485, -2.732, 1.541, -2.801, -0.7876, -2.604, -0.8092, -2.534, 1.551, 1.653, -14.18, 1.72, -11.88, 1.524, -11.86, 1.457, -14.19, -2.762, -11.83, -2.762, -14.13, -2.568, -14.14, -2.565, -11.81, -3.003, 11.09, -2.851, 11.09, -2.851, 11.33, -3.003, 11.33, 2.404, -15.37, 2.142, -15.3, 2.077, -15.41, 2.387, -15.49, 2.142, -15.3, 1.962, -15.11, 1.85, -15.18, 2.077, -15.41, 1.962, -15.11, 1.89, -14.85, 1.768, -14.87, 1.85, -15.18, 2.144, -3.314, 2.407, -3.239, 2.391, -3.117, 2.081, -3.203, 1.963, -3.495, 2.144, -3.314, 2.081, -3.203, 1.852, -3.43, 1.891, -3.759, 1.963, -3.495, 1.852, -3.43, 1.768, -3.743, 5.887, -3.513, 5.959, -3.777, 6.082, -3.761, 5.999, -3.45, 5.709, -3.33, 5.887, -3.513, 5.999, -3.45, 5.775, -3.219, 5.447, -3.254, 5.709, -3.33, 5.775, -3.219, 5.464, -3.131, 5.707, -15.3, 5.444, -15.37, 5.461, -15.5, 5.771, -15.41, 5.886, -15.12, 5.707, -15.3, 5.771, -15.41, 5.998, -15.18, 5.959, -14.85, 5.886, -15.12, 5.998, -15.18, 6.082, -14.87, 5.444, -15.37, 2.404, -15.37, 2.387, -15.49, 5.461, -15.5, 2.407, -3.239, 5.447, -3.254, 5.464, -3.131, 2.391, -3.117, 1.89, -14.85, 1.891, -3.759, 1.768, -3.743, 1.768, -14.87, 5.959, -3.777, 5.959, -14.85, 6.082, -14.87, 6.082, -3.761, 2.411, -15.33, 2.165, -15.26, 2.142, -15.3, 2.404, -15.37, 2.165, -15.26, 2.0, -15.09, 1.962, -15.11, 2.142, -15.3, 2.0, -15.09, 1.934, -14.84, 1.89, -14.85, 1.962, -15.11, 2.167, -3.352, 2.413, -3.283, 2.407, -3.239, 2.144, -3.314, 2.002, -3.517, 2.167, -3.352, 2.144, -3.314, 1.963, -3.495, 1.934, -3.765, 2.002, -3.517, 1.963, -3.495, 1.891, -3.759, 5.849, -3.535, 5.916, -3.783, 5.959, -3.777, 5.887, -3.513, 5.686, -3.368, 5.849, -3.535, 5.887, -3.513, 5.709, -3.33, 5.441, -3.297, 5.686, -3.368, 5.709, -3.33, 5.447, -3.254, 5.684, -15.26, 5.438, -15.33, 5.444, -15.37, 5.707, -15.3, 5.848, -15.1, 5.684, -15.26, 5.707, -15.3, 5.886, -15.12, 5.915, -14.85, 5.848, -15.1, 5.886, -15.12, 5.959, -14.85, 5.438, -15.33, 2.411, -15.33, 2.404, -15.37, 5.444, -15.37, 2.413, -3.283, 5.441, -3.297, 5.447, -3.254, 2.407, -3.239, 1.934, -14.84, 1.934, -3.765, 1.891, -3.759, 1.89, -14.85, 5.916, -3.783, 5.915, -14.85, 5.959, -14.85, 5.959, -3.777, 2.417, -15.28, 2.187, -15.22, 2.165, -15.26, 2.411, -15.33, 2.187, -15.22, 2.039, -15.07, 2.0, -15.09, 2.165, -15.26, 2.039, -15.07, 1.978, -14.84, 1.934, -14.84, 2.0, -15.09, 2.189, -3.39, 2.419, -3.327, 2.413, -3.283, 2.167, -3.352, 2.04, -3.54, 2.189, -3.39, 2.167, -3.352, 2.002, -3.517, 1.978, -3.771, 2.04, -3.54, 2.002, -3.517, 1.934, -3.765, 5.81, -3.557, 5.871, -3.789, 5.916, -3.783, 5.849, -3.535, 5.664, -3.405, 5.81, -3.557, 5.849, -3.535, 5.686, -3.368, 5.434, -3.341, 5.664, -3.405, 5.686, -3.368, 5.441, -3.297, 5.662, -15.22, 5.432, -15.29, 5.438, -15.33, 5.684, -15.26, 5.809, -15.07, 5.662, -15.22, 5.684, -15.26, 5.848, -15.1, 5.871, -14.84, 5.809, -15.07, 5.848, -15.1, 5.915, -14.85, 5.432, -15.29, 2.417, -15.28, 2.411, -15.33, 5.438, -15.33, 2.419, -3.327, 5.434, -3.341, 5.441, -3.297, 2.413, -3.283, 1.978, -14.84, 1.978, -3.771, 1.934, -3.765, 1.934, -14.84, 5.871, -3.789, 5.871, -14.84, 5.915, -14.85, 5.916, -3.783])
_uv.active_render = True
_uv = me_cube_002.uv_layers.new(name='AOMap')
_uv.uv.foreach_set('vector', [0.01662, 0.04117, 0.2354, 0.03832, 0.2356, 0.05565, 0.01647, 0.05849, 0.8459, 0.6775, 0.8576, 0.6824, 0.8625, 0.6941, 0.8625, 0.8934, 0.8576, 0.9052, 0.8459, 0.91, 0.9853, 0.03765, 0.7742, 0.03785, 0.7775, 0.02527, 0.7856, 0.01714, 0.798, 0.01364, 0.9615, 0.01348, 0.9739, 0.01692, 0.9819, 0.02511, 0.5094, 0.8694, 0.5094, 0.7033, 0.7586, 0.7033, 0.7586, 0.8694, 0.01404, 0.7635, 0.2399, 0.7608, 0.2403, 0.7785, 0.01377, 0.7812, 0.2642, 0.7552, 0.256, 0.7552, 0.256, 0.7425, 0.2643, 0.7425, 0.8834, 0.91, 0.8716, 0.9052, 0.8667, 0.8934, 0.8667, 0.6941, 0.8716, 0.6824, 0.8834, 0.6775, 0.9498, 0.9056, 0.9332, 0.91, 0.9332, 0.6775, 0.9498, 0.682, 0.962, 0.6941, 0.9664, 0.7107, 0.9664, 0.8768, 0.962, 0.8934, 0.7586, 0.129, 0.7503, 0.129, 0.7503, 0.1163, 0.7586, 0.1163, 0.2642, 0.2824, 0.256, 0.2824, 0.256, 0.2696, 0.2642, 0.2696, 0.5052, 0.1854, 0.256, 0.1854, 0.256, 0.1682, 0.5052, 0.1682, 0.2332, 0.02146, 0.01887, 0.02377, 0.02134, 0.01888, 0.02882, 0.01612, 0.2231, 0.01386, 0.2306, 0.01658, 0.256, 0.8522, 0.5052, 0.8522, 0.5052, 0.8694, 0.256, 0.8694, 0.7586, 0.5891, 0.7503, 0.5891, 0.7503, 0.5764, 0.7586, 0.5764, 0.5052, 0.2026, 0.256, 0.2026, 0.256, 0.1854, 0.5052, 0.1854, 0.5052, 0.2026, 0.5052, 0.2198, 0.256, 0.2198, 0.256, 0.2026, 0.256, 0.835, 0.5052, 0.835, 0.5052, 0.8522, 0.256, 0.8522, 0.256, 0.8178, 0.5052, 0.8178, 0.5052, 0.835, 0.256, 0.835, 0.5094, 0.6517, 0.7586, 0.6517, 0.7586, 0.6689, 0.5094, 0.6689, 0.5094, 0.6689, 0.7586, 0.6689, 0.7586, 0.6861, 0.5094, 0.6861, 0.5094, 0.6861, 0.7586, 0.6861, 0.7586, 0.7033, 0.5094, 0.7033, 0.7586, 0.01932, 0.5094, 0.01932, 0.5094, 0.002129, 0.7586, 0.002129, 0.7586, 0.03652, 0.5094, 0.03652, 0.5094, 0.01932, 0.7586, 0.01932, 0.7586, 0.05372, 0.5094, 0.05372, 0.5094, 0.03652, 0.7586, 0.03652, 0.256, 0.1682, 0.256, 0.002129, 0.5052, 0.002129, 0.5052, 0.1682, 0.7503, 0.3283, 0.7503, 0.129, 0.7586, 0.129, 0.7586, 0.3283, 0.2849, 0.8042, 0.3048, 0.8095, 0.4398, 0.8095, 0.4596, 0.8042, 0.4749, 0.7889, 0.4802, 0.769, 0.4803, 0.2686, 0.4749, 0.2487, 0.4596, 0.2334, 0.4398, 0.2281, 0.3048, 0.2281, 0.2849, 0.2334, 0.2699, 0.2485, 0.2642, 0.2696, 0.256, 0.2696, 0.256, 0.2198, 0.5052, 0.2198, 0.5052, 0.8178, 0.256, 0.8178, 0.256, 0.7679, 0.2642, 0.7679, 0.2699, 0.7891, 0.2642, 0.7679, 0.256, 0.7679, 0.256, 0.7552, 0.2642, 0.7552, 0.5094, 0.05372, 0.7586, 0.05372, 0.7586, 0.1035, 0.7504, 0.1035, 0.7447, 0.08236, 0.7296, 0.06733, 0.7098, 0.06202, 0.5748, 0.06202, 0.555, 0.06733, 0.5396, 0.08264, 0.5343, 0.1025, 0.5343, 0.6029, 0.5396, 0.6228, 0.555, 0.6381, 0.5748, 0.6434, 0.7098, 0.6434, 0.7296, 0.6381, 0.7447, 0.623, 0.7504, 0.6018, 0.7586, 0.6018, 0.7586, 0.6517, 0.5094, 0.6517, 0.2377, 0.9758, 0.02111, 0.9783, 0.01882, 0.9613, 0.2399, 0.9582, 0.7503, 0.5764, 0.7503, 0.3771, 0.7586, 0.3771, 0.7586, 0.5764, 0.01647, 0.05849, 0.2356, 0.05565, 0.2353, 0.07292, 0.01706, 0.07547, 0.7586, 0.6018, 0.7504, 0.6018, 0.7503, 0.5891, 0.7586, 0.5891, 0.7586, 0.1163, 0.7503, 0.1163, 0.7504, 0.1035, 0.7586, 0.1035, 0.2401, 0.9407, 0.01861, 0.9438, 0.01893, 0.9263, 0.2395, 0.9236, 0.2389, 0.1995, 0.01726, 0.2017, 0.01706, 0.07547, 0.2353, 0.07292, 0.02111, 0.9783, 0.2377, 0.9758, 0.2352, 0.9808, 0.2276, 0.9836, 0.03132, 0.986, 0.02368, 0.9833, 0.01377, 0.7812, 0.2403, 0.7785, 0.2391, 0.796, 0.01515, 0.7984, 0.01515, 0.7984, 0.2391, 0.796, 0.2395, 0.9236, 0.01893, 0.9263, 0.2399, 0.9582, 0.01882, 0.9613, 0.01861, 0.9438, 0.2401, 0.9407, 0.01887, 0.02377, 0.2332, 0.02146, 0.2354, 0.03832, 0.01662, 0.04117, 0.239, 0.7432, 0.01483, 0.7457, 0.01728, 0.2538, 0.2393, 0.2516, 0.01648, 0.2365, 0.24, 0.234, 0.2393, 0.2516, 0.01728, 0.2538, 0.01483, 0.7457, 0.239, 0.7432, 0.2399, 0.7608, 0.01404, 0.7635, 0.01614, 0.219, 0.2403, 0.2165, 0.24, 0.234, 0.01648, 0.2365, 0.01726, 0.2017, 0.2389, 0.1995, 0.2403, 0.2165, 0.01614, 0.219, 0.9853, 0.6368, 0.982, 0.6494, 0.974, 0.6576, 0.9616, 0.6611, 0.7982, 0.6619, 0.7857, 0.6585, 0.7776, 0.6504, 0.7743, 0.6378, 0.9853, 0.03765, 0.9853, 0.6368, 0.7743, 0.6378, 0.7742, 0.03785, 0.9332, 0.91, 0.8834, 0.91, 0.8834, 0.6775, 0.9332, 0.6775, 0.796, 0.6775, 0.8459, 0.6775, 0.8459, 0.91, 0.796, 0.91, 0.7794, 0.682, 0.796, 0.6775, 0.796, 0.91, 0.7794, 0.9056, 0.7673, 0.8934, 0.7628, 0.8768, 0.7628, 0.7107, 0.7673, 0.6941, 0.2306, 0.01658, 0.2231, 0.01386, 0.2255, 0.002129, 0.2377, 0.007236, 0.2332, 0.02146, 0.2306, 0.01658, 0.2377, 0.007236, 0.2442, 0.01808, 0.02882, 0.01612, 0.02134, 0.01888, 0.01428, 0.009631, 0.02626, 0.004575, 0.02134, 0.01888, 0.01887, 0.02377, 0.007774, 0.02047, 0.01428, 0.009631, 0.2352, 0.9808, 0.2377, 0.9758, 0.2489, 0.9791, 0.2423, 0.9901, 0.2276, 0.9836, 0.2352, 0.9808, 0.2423, 0.9901, 0.2302, 0.9952, 0.02111, 0.9783, 0.02368, 0.9833, 0.01659, 0.9927, 0.01001, 0.9818, 0.02368, 0.9833, 0.03132, 0.986, 0.02886, 0.9979, 0.01659, 0.9927, 0.2231, 0.01386, 0.02882, 0.01612, 0.02626, 0.004575, 0.2255, 0.002129, 0.03132, 0.986, 0.2276, 0.9836, 0.2302, 0.9952, 0.02886, 0.9979, 0.2353, 0.07292, 0.2356, 0.05565, 0.2472, 0.05588, 0.2459, 0.07346, 0.2356, 0.05565, 0.2354, 0.03832, 0.2467, 0.03736, 0.2472, 0.05588, 0.2354, 0.03832, 0.2332, 0.02146, 0.2442, 0.01808, 0.2467, 0.03736, 0.01887, 0.02377, 0.01662, 0.04117, 0.005198, 0.04022, 0.007774, 0.02047, 0.01662, 0.04117, 0.01647, 0.05849, 0.004909, 0.05884, 0.005198, 0.04022, 0.01647, 0.05849, 0.01706, 0.07547, 0.006541, 0.07625, 0.004909, 0.05884, 0.2377, 0.9758, 0.2399, 0.9582, 0.2515, 0.9592, 0.2489, 0.9791, 0.2399, 0.9582, 0.2401, 0.9407, 0.2518, 0.9404, 0.2515, 0.9592, 0.2401, 0.9407, 0.2395, 0.9236, 0.2501, 0.9228, 0.2518, 0.9404, 0.01893, 0.9263, 0.01861, 0.9438, 0.006868, 0.9436, 0.0082, 0.9258, 0.01861, 0.9438, 0.01882, 0.9613, 0.007404, 0.9623, 0.006868, 0.9436, 0.01882, 0.9613, 0.02111, 0.9783, 0.01001, 0.9818, 0.007404, 0.9623, 0.2391, 0.796, 0.2403, 0.7785, 0.2516, 0.7794, 0.2499, 0.7969, 0.2403, 0.7785, 0.2399, 0.7608, 0.2517, 0.7603, 0.2516, 0.7794, 0.2399, 0.7608, 0.239, 0.7432, 0.2501, 0.7423, 0.2517, 0.7603, 0.2393, 0.2516, 0.24, 0.234, 0.2518, 0.2344, 0.2502, 0.2524, 0.24, 0.234, 0.2403, 0.2165, 0.2514, 0.2155, 0.2518, 0.2344, 0.2403, 0.2165, 0.2389, 0.1995, 0.2495, 0.1984, 0.2514, 0.2155, 0.01726, 0.2017, 0.01614, 0.219, 0.004935, 0.2181, 0.006591, 0.2008, 0.01614, 0.219, 0.01648, 0.2365, 0.00483, 0.237, 0.004935, 0.2181, 0.01648, 0.2365, 0.01728, 0.2538, 0.006428, 0.2547, 0.00483, 0.237, 0.01483, 0.7457, 0.01404, 0.7635, 0.002129, 0.7631, 0.003648, 0.7448, 0.01404, 0.7635, 0.01377, 0.7812, 0.002487, 0.7822, 0.002129, 0.7631, 0.01377, 0.7812, 0.01515, 0.7984, 0.004443, 0.7996, 0.002487, 0.7822, 0.239, 0.7432, 0.2393, 0.2516, 0.2502, 0.2524, 0.2501, 0.7423, 0.003648, 0.7448, 0.006428, 0.2547, 0.01728, 0.2538, 0.01483, 0.7457, 0.2395, 0.9236, 0.2391, 0.796, 0.2499, 0.7969, 0.2501, 0.9228, 0.0082, 0.9258, 0.004443, 0.7996, 0.01515, 0.7984, 0.01893, 0.9263, 0.2459, 0.07346, 0.2495, 0.1984, 0.2389, 0.1995, 0.2353, 0.07292, 0.006591, 0.2008, 0.006541, 0.07625, 0.01706, 0.07547, 0.01726, 0.2017, 0.2643, 0.2951, 0.256, 0.2951, 0.256, 0.2824, 0.2642, 0.2824, 0.7973, 0.008923, 0.7831, 0.01302, 0.7796, 0.006988, 0.7964, 0.00227, 0.7831, 0.01302, 0.7734, 0.02287, 0.7673, 0.01945, 0.7796, 0.006988, 0.7734, 0.02287, 0.7695, 0.0372, 0.7628, 0.03632, 0.7673, 0.01945, 0.7833, 0.6626, 0.7975, 0.6666, 0.7966, 0.6732, 0.7798, 0.6686, 0.7735, 0.6528, 0.7833, 0.6626, 0.7798, 0.6686, 0.7674, 0.6563, 0.7695, 0.6385, 0.7735, 0.6528, 0.7674, 0.6563, 0.7628, 0.6394, 0.9862, 0.6518, 0.9901, 0.6375, 0.9967, 0.6384, 0.9922, 0.6552, 0.9765, 0.6617, 0.9862, 0.6518, 0.9922, 0.6552, 0.9801, 0.6678, 0.9623, 0.6658, 0.9765, 0.6617, 0.9801, 0.6678, 0.9633, 0.6725, 0.9764, 0.01279, 0.9622, 0.008737, 0.9631, 0.002129, 0.9799, 0.006791, 0.9861, 0.02271, 0.9764, 0.01279, 0.9799, 0.006791, 0.9922, 0.01922, 0.9901, 0.037, 0.9861, 0.02271, 0.9922, 0.01922, 0.9967, 0.03611, 0.9622, 0.008737, 0.7973, 0.008923, 0.7964, 0.00227, 0.9631, 0.002129, 0.7975, 0.6666, 0.9623, 0.6658, 0.9633, 0.6725, 0.7966, 0.6732, 0.7695, 0.0372, 0.7695, 0.6385, 0.7628, 0.6394, 0.7628, 0.03632, 0.9901, 0.6375, 0.9901, 0.037, 0.9967, 0.03611, 0.9967, 0.6384, 0.7977, 0.01127, 0.7844, 0.0151, 0.7831, 0.01302, 0.7973, 0.008923, 0.7844, 0.0151, 0.7754, 0.02406, 0.7734, 0.02287, 0.7831, 0.01302, 0.7754, 0.02406, 0.7718, 0.03753, 0.7695, 0.0372, 0.7734, 0.02287, 0.7845, 0.6605, 0.7978, 0.6643, 0.7975, 0.6666, 0.7833, 0.6626, 0.7755, 0.6516, 0.7845, 0.6605, 0.7833, 0.6626, 0.7735, 0.6528, 0.7719, 0.6381, 0.7755, 0.6516, 0.7735, 0.6528, 0.7695, 0.6385, 0.9841, 0.6506, 0.9877, 0.6372, 0.9901, 0.6375, 0.9862, 0.6518, 0.9753, 0.6597, 0.9841, 0.6506, 0.9862, 0.6518, 0.9765, 0.6617, 0.962, 0.6635, 0.9753, 0.6597, 0.9765, 0.6617, 0.9623, 0.6658, 0.9752, 0.01488, 0.9618, 0.0111, 0.9622, 0.008737, 0.9764, 0.01279, 0.984, 0.0239, 0.9752, 0.01488, 0.9764, 0.01279, 0.9861, 0.02271, 0.9877, 0.03732, 0.984, 0.0239, 0.9861, 0.02271, 0.9901, 0.037, 0.9618, 0.0111, 0.7977, 0.01127, 0.7973, 0.008923, 0.9622, 0.008737, 0.7978, 0.6643, 0.962, 0.6635, 0.9623, 0.6658, 0.7975, 0.6666, 0.7718, 0.03753, 0.7719, 0.6381, 0.7695, 0.6385, 0.7695, 0.0372, 0.9877, 0.6372, 0.9877, 0.03732, 0.9901, 0.037, 0.9901, 0.6375, 0.798, 0.01364, 0.7856, 0.01714, 0.7844, 0.0151, 0.7977, 0.01127, 0.7856, 0.01714, 0.7775, 0.02527, 0.7754, 0.02406, 0.7844, 0.0151, 0.7775, 0.02527, 0.7742, 0.03785, 0.7718, 0.03753, 0.7754, 0.02406, 0.7857, 0.6585, 0.7982, 0.6619, 0.7978, 0.6643, 0.7845, 0.6605, 0.7776, 0.6504, 0.7857, 0.6585, 0.7845, 0.6605, 0.7755, 0.6516, 0.7743, 0.6378, 0.7776, 0.6504, 0.7755, 0.6516, 0.7719, 0.6381, 0.982, 0.6494, 0.9853, 0.6368, 0.9877, 0.6372, 0.9841, 0.6506, 0.974, 0.6576, 0.982, 0.6494, 0.9841, 0.6506, 0.9753, 0.6597, 0.9616, 0.6611, 0.974, 0.6576, 0.9753, 0.6597, 0.962, 0.6635, 0.9739, 0.01692, 0.9615, 0.01348, 0.9618, 0.0111, 0.9752, 0.01488, 0.9819, 0.02511, 0.9739, 0.01692, 0.9752, 0.01488, 0.984, 0.0239, 0.9853, 0.03765, 0.9819, 0.02511, 0.984, 0.0239, 0.9877, 0.03732, 0.9615, 0.01348, 0.798, 0.01364, 0.7977, 0.01127, 0.9618, 0.0111, 0.7982, 0.6619, 0.9616, 0.6611, 0.962, 0.6635, 0.7978, 0.6643, 0.7742, 0.03785, 0.7743, 0.6378, 0.7719, 0.6381, 0.7718, 0.03753, 0.9853, 0.6368, 0.9853, 0.03765, 0.9877, 0.03732, 0.9877, 0.6372])
me_cube_002.materials.append(mat_plastic)
me_cube_002.materials.append(mat_plastic_rubber)
me_cube_002.update()

# ---- objects
ob_light = bpy.data.objects.new('Light', light_light)
ob_camera = bpy.data.objects.new('Camera', cam_camera)
ob_tabletop = bpy.data.objects.new('tabletop', me_cube_001)
ob_tbale = bpy.data.objects.new('Tbale', me_cube_002)

# ---- transforms, parenting, visibility, modifiers, constraints
ob_light.location = (4.076, 1.005, 5.904)
ob_light.rotation_euler = (0.6503, 0.05522, 1.866)
ob_light.lock_rotations_4d = False
ob_light.empty_display_type = 'ARROWS'
ob_light.color = (0.0, 0.0, 0.0, 0.0)
ob_light.lineart.crease_threshold = 0.0
ob_camera.location = (7.359, -6.926, 4.958)
ob_camera.rotation_euler = (1.109, 0.0, 0.8149)
ob_camera.lock_rotations_4d = False
ob_camera.empty_display_type = 'ARROWS'
ob_camera.color = (0.0, 0.0, 0.0, 0.0)
ob_camera.display_type = 'WIRE'
ob_camera.lineart.crease_threshold = 0.0
ob_tabletop.location = (0.0, 0.0, 0.0)
ob_tbale.location = (0.0, 0.0, 0.0)
_m = ob_tbale.modifiers.new('Auto Smooth', 'NODES')
_m.node_group = ng_auto_smooth
_gi = [s.identifier for s in ng_auto_smooth.interface.items_tree if s.item_type == 'SOCKET' and s.in_out == 'INPUT']
_m[_gi[1]] = 0.8029  # 'Angle'

# ---- collection membership
col_collection.objects.link(ob_light)
col_collection.objects.link(ob_camera)
col_refer.objects.link(ob_tabletop)
col_table.objects.link(ob_tbale)
def _layer_coll(name, lc=None):
    lc = lc or bpy.context.view_layer.layer_collection
    for c in lc.children:
        if c.name == name: return c
        r = _layer_coll(name, c)
        if r: return r
_layer_coll('Refer').exclude = True

# ---- scene / render settings (as saved in the file)
scene.camera = ob_camera
scene.frame_start = 1; scene.frame_end = 250; scene.frame_set(1)
scene.render.engine = 'CYCLES'
scene.render.image_settings.compression = 100
scene.render.resolution_x = 640
scene.render.resolution_y = 480
scene.cycles.sampling_pattern = 'TABULATED_SOBOL'
scene.cycles.bake_type = 'AO'
scene.view_settings.view_transform = 'Standard'
bpy.context.view_layer.update()
